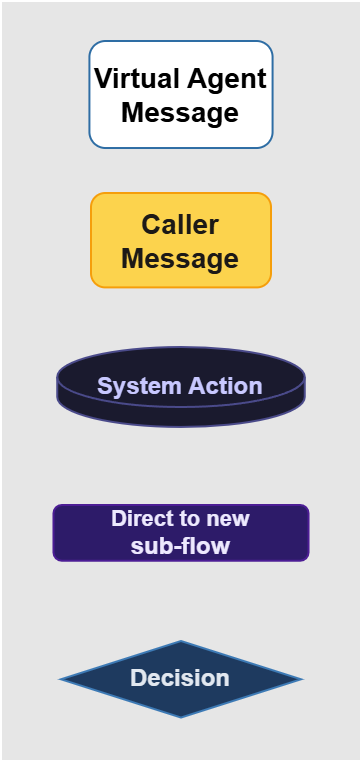

The diagram above was exported from draw.io. Its source (the exported page's mxGraphModel, read from the mxfile embedded in the PNG):
<mxGraphModel dx="1196" dy="588" grid="1" gridSize="10" guides="1" tooltips="1" connect="1" arrows="1" fold="1" page="1" pageScale="1" pageWidth="3000" pageHeight="1200" math="0" shadow="0">
  <root>
    <mxCell id="0" />
    <mxCell id="1" parent="0" />
    <mxCell id="sdjqQ3BadjJUOm-BoPdw-57" parent="1" style="whiteSpace=wrap;html=1;fillColor=light-dark(#0F1117,#E6E6E6);" value="" vertex="1">
      <mxGeometry height="380" width="180" x="1910" y="420" as="geometry" />
    </mxCell>
    <mxCell id="sdjqQ3BadjJUOm-BoPdw-58" parent="1" style="rounded=1;whiteSpace=wrap;html=1;fillColor=light-dark(#EFF6FF,#FFFFFF);strokeColor=light-dark(#1A1A2E,#2E6DA4);fontColor=#ffffff;fontSize=11;fontStyle=1;" value="&lt;font style=&quot;font-size: 14px; color: light-dark(rgb(0, 0, 0), rgb(0, 0, 0));&quot;&gt;Virtual Agent Message&lt;br&gt;&lt;/font&gt;" vertex="1">
      <mxGeometry height="53.51" width="91.58" x="1954.21" y="439.99999999999983" as="geometry" />
    </mxCell>
    <mxCell id="sdjqQ3BadjJUOm-BoPdw-59" parent="1" style="rounded=1;whiteSpace=wrap;html=1;fillColor=light-dark(#EFF6FF,#FCD34D);strokeColor=light-dark(#1A1A2E,#F59E0B);fontColor=#ffffff;fontSize=11;fontStyle=1;" value="&lt;font style=&quot;font-size: 14px; color: light-dark(rgb(0, 0, 0), rgb(28, 25, 23));&quot;&gt;Caller Message&lt;/font&gt;" vertex="1">
      <mxGeometry height="47.2" width="90" x="1955" y="516" as="geometry" />
    </mxCell>
    <mxCell id="sdjqQ3BadjJUOm-BoPdw-60" parent="1" style="rounded=1;whiteSpace=wrap;html=1;fillColor=light-dark(#1A1A2E,#2D1B69);strokeColor=light-dark(#1A1A2E,#4C1D95);fontColor=#ffffff;fontSize=11;fontStyle=1;" value="&lt;font style=&quot;color: light-dark(rgb(0, 0, 0), rgb(237, 233, 254));&quot;&gt;Direct to new&lt;br&gt;&lt;font style=&quot;font-size: 12px;&quot;&gt;sub-flow&lt;/font&gt;&lt;/font&gt;" vertex="1">
      <mxGeometry height="27.87" width="127.52" x="1936.24" y="672" as="geometry" />
    </mxCell>
    <mxCell id="sdjqQ3BadjJUOm-BoPdw-61" parent="1" style="shape=cylinder3;whiteSpace=wrap;html=1;fillColor=light-dark(#F8CECC,#1A1A2E);strokeColor=light-dark(#B85450,#4A4A8A);fontSize=9;container=0;" value="&lt;font style=&quot;color: light-dark(rgb(0, 0, 0), rgb(200, 200, 255));&quot;&gt;&lt;b&gt;&lt;font style=&quot;font-size: 12px;&quot;&gt;System Action&lt;/font&gt;&lt;/b&gt;&lt;br&gt;&lt;/font&gt;" vertex="1">
      <mxGeometry height="39.98" width="123.76" x="1938.12" y="593" as="geometry" />
    </mxCell>
    <mxCell id="sdjqQ3BadjJUOm-BoPdw-62" parent="1" style="rhombus;whiteSpace=wrap;html=1;fillColor=light-dark(#FFFFFF,#1E3A5F);strokeColor=light-dark(#000000,#3D7AB5);" value="&lt;font style=&quot;color: light-dark(rgb(0, 0, 0), rgb(226, 232, 240));&quot;&gt;&lt;b&gt;Decision&lt;/b&gt;&lt;/font&gt;" vertex="1">
      <mxGeometry height="38.28" width="120" x="1940" y="739.9999999999998" as="geometry" />
    </mxCell>
  </root>
</mxGraphModel>